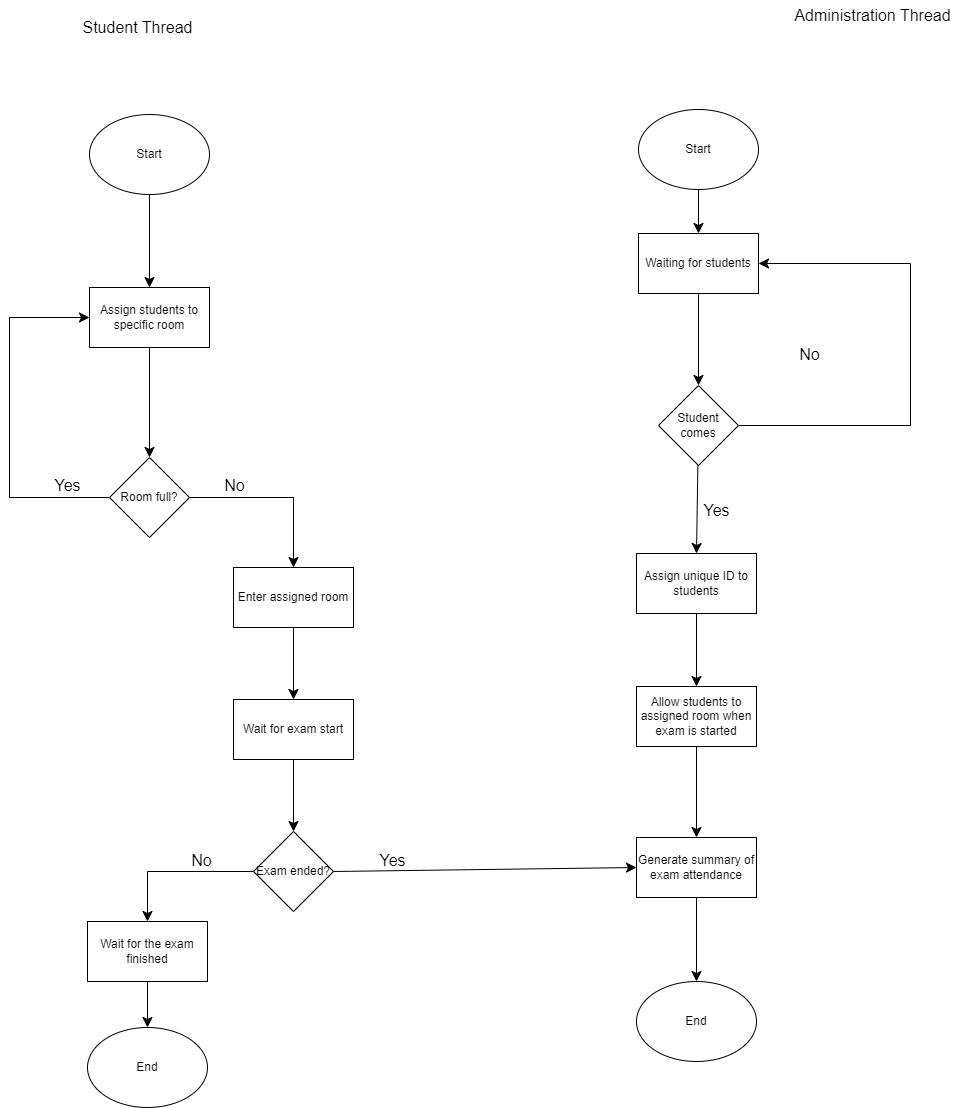

The diagram above was exported from draw.io. Its source (the exported page's mxGraphModel, read from the mxfile embedded in the PNG):
<mxGraphModel dx="2520" dy="1609" grid="0" gridSize="10" guides="1" tooltips="1" connect="1" arrows="1" fold="1" page="0" pageScale="1" pageWidth="827" pageHeight="1169" math="0" shadow="0">
  <root>
    <mxCell id="0" />
    <mxCell id="1" parent="0" />
    <mxCell id="d1whcucxPfUvuItK-tl--5" value="Waiting for students" style="rounded=0;whiteSpace=wrap;html=1;" vertex="1" parent="1">
      <mxGeometry x="212" y="-464" width="120" height="60" as="geometry" />
    </mxCell>
    <mxCell id="d1whcucxPfUvuItK-tl--10" value="Student comes" style="rhombus;whiteSpace=wrap;html=1;" vertex="1" parent="1">
      <mxGeometry x="232" y="-312" width="80" height="80" as="geometry" />
    </mxCell>
    <mxCell id="d1whcucxPfUvuItK-tl--11" value="Start" style="ellipse;whiteSpace=wrap;html=1;" vertex="1" parent="1">
      <mxGeometry x="212" y="-588" width="120" height="80" as="geometry" />
    </mxCell>
    <mxCell id="d1whcucxPfUvuItK-tl--12" value="Start" style="ellipse;whiteSpace=wrap;html=1;" vertex="1" parent="1">
      <mxGeometry x="-337" y="-583" width="120" height="80" as="geometry" />
    </mxCell>
    <mxCell id="d1whcucxPfUvuItK-tl--15" value="Assign students to specific room" style="rounded=0;whiteSpace=wrap;html=1;" vertex="1" parent="1">
      <mxGeometry x="-337" y="-410" width="120" height="60" as="geometry" />
    </mxCell>
    <mxCell id="d1whcucxPfUvuItK-tl--17" value="Room full?" style="rhombus;whiteSpace=wrap;html=1;" vertex="1" parent="1">
      <mxGeometry x="-317" y="-240" width="80" height="80" as="geometry" />
    </mxCell>
    <mxCell id="d1whcucxPfUvuItK-tl--18" value="Enter assigned room" style="rounded=0;whiteSpace=wrap;html=1;" vertex="1" parent="1">
      <mxGeometry x="-193" y="-130" width="120" height="60" as="geometry" />
    </mxCell>
    <mxCell id="d1whcucxPfUvuItK-tl--20" value="Exam ended?" style="rhombus;whiteSpace=wrap;html=1;" vertex="1" parent="1">
      <mxGeometry x="-173" y="134" width="80" height="80" as="geometry" />
    </mxCell>
    <mxCell id="d1whcucxPfUvuItK-tl--21" value="Wait for the exam finished" style="rounded=0;whiteSpace=wrap;html=1;" vertex="1" parent="1">
      <mxGeometry x="-339" y="224" width="120" height="60" as="geometry" />
    </mxCell>
    <mxCell id="d1whcucxPfUvuItK-tl--23" value="End" style="ellipse;whiteSpace=wrap;html=1;" vertex="1" parent="1">
      <mxGeometry x="-339" y="330" width="120" height="80" as="geometry" />
    </mxCell>
    <mxCell id="d1whcucxPfUvuItK-tl--24" value="Wait for exam start" style="rounded=0;whiteSpace=wrap;html=1;" vertex="1" parent="1">
      <mxGeometry x="-193" y="2" width="120" height="60" as="geometry" />
    </mxCell>
    <mxCell id="d1whcucxPfUvuItK-tl--25" value="" style="edgeStyle=none;orthogonalLoop=1;jettySize=auto;html=1;rounded=0;fontSize=12;startSize=8;endSize=8;curved=1;exitX=0.5;exitY=1;exitDx=0;exitDy=0;entryX=0.5;entryY=0;entryDx=0;entryDy=0;" edge="1" parent="1" source="d1whcucxPfUvuItK-tl--12" target="d1whcucxPfUvuItK-tl--15">
      <mxGeometry width="140" relative="1" as="geometry">
        <mxPoint x="-587" y="-452" as="sourcePoint" />
        <mxPoint x="-277" y="-481" as="targetPoint" />
        <Array as="points" />
      </mxGeometry>
    </mxCell>
    <mxCell id="d1whcucxPfUvuItK-tl--28" value="" style="edgeStyle=none;orthogonalLoop=1;jettySize=auto;html=1;rounded=0;fontSize=12;startSize=8;endSize=8;curved=1;entryX=0.5;entryY=0;entryDx=0;entryDy=0;exitX=0.5;exitY=1;exitDx=0;exitDy=0;" edge="1" parent="1" source="d1whcucxPfUvuItK-tl--21" target="d1whcucxPfUvuItK-tl--23">
      <mxGeometry width="140" relative="1" as="geometry">
        <mxPoint x="-377" y="183" as="sourcePoint" />
        <mxPoint x="-237" y="183" as="targetPoint" />
        <Array as="points" />
      </mxGeometry>
    </mxCell>
    <mxCell id="d1whcucxPfUvuItK-tl--33" value="&lt;div&gt;&lt;br&gt;&lt;/div&gt;" style="text;html=1;align=center;verticalAlign=middle;resizable=0;points=[];autosize=1;strokeColor=none;fillColor=none;fontSize=16;" vertex="1" parent="1">
      <mxGeometry x="-234" y="157" width="18" height="31" as="geometry" />
    </mxCell>
    <mxCell id="d1whcucxPfUvuItK-tl--34" value="" style="edgeStyle=none;orthogonalLoop=1;jettySize=auto;html=1;rounded=0;fontSize=12;startSize=8;endSize=8;curved=1;exitX=0.5;exitY=1;exitDx=0;exitDy=0;entryX=0.5;entryY=0;entryDx=0;entryDy=0;" edge="1" parent="1" source="d1whcucxPfUvuItK-tl--15" target="d1whcucxPfUvuItK-tl--17">
      <mxGeometry width="140" relative="1" as="geometry">
        <mxPoint x="-524" y="-222" as="sourcePoint" />
        <mxPoint x="-384" y="-222" as="targetPoint" />
        <Array as="points" />
      </mxGeometry>
    </mxCell>
    <mxCell id="d1whcucxPfUvuItK-tl--37" value="" style="edgeStyle=segmentEdgeStyle;endArrow=classic;html=1;curved=0;rounded=0;endSize=8;startSize=8;sourcePerimeterSpacing=0;targetPerimeterSpacing=0;fontSize=12;exitX=1;exitY=0.5;exitDx=0;exitDy=0;entryX=0.5;entryY=0;entryDx=0;entryDy=0;" edge="1" parent="1" source="d1whcucxPfUvuItK-tl--17" target="d1whcucxPfUvuItK-tl--18">
      <mxGeometry width="140" relative="1" as="geometry">
        <mxPoint x="27" y="-310" as="sourcePoint" />
        <mxPoint x="-82" y="-95" as="targetPoint" />
        <Array as="points">
          <mxPoint x="-133" y="-200" />
        </Array>
      </mxGeometry>
    </mxCell>
    <mxCell id="d1whcucxPfUvuItK-tl--38" value="No" style="text;html=1;align=center;verticalAlign=middle;resizable=0;points=[];autosize=1;strokeColor=none;fillColor=none;fontSize=16;" vertex="1" parent="1">
      <mxGeometry x="-211" y="-228" width="38" height="31" as="geometry" />
    </mxCell>
    <mxCell id="d1whcucxPfUvuItK-tl--39" value="" style="edgeStyle=none;orthogonalLoop=1;jettySize=auto;html=1;rounded=0;fontSize=12;startSize=8;endSize=8;curved=1;exitX=0.5;exitY=1;exitDx=0;exitDy=0;entryX=0.5;entryY=0;entryDx=0;entryDy=0;" edge="1" parent="1" source="d1whcucxPfUvuItK-tl--18" target="d1whcucxPfUvuItK-tl--24">
      <mxGeometry width="140" relative="1" as="geometry">
        <mxPoint x="-397" y="-30" as="sourcePoint" />
        <mxPoint x="-257" y="-30" as="targetPoint" />
        <Array as="points" />
      </mxGeometry>
    </mxCell>
    <mxCell id="d1whcucxPfUvuItK-tl--40" value="" style="edgeStyle=none;orthogonalLoop=1;jettySize=auto;html=1;rounded=0;fontSize=12;startSize=8;endSize=8;curved=1;entryX=0.5;entryY=0;entryDx=0;entryDy=0;exitX=0.5;exitY=1;exitDx=0;exitDy=0;" edge="1" parent="1" source="d1whcucxPfUvuItK-tl--24" target="d1whcucxPfUvuItK-tl--20">
      <mxGeometry width="140" relative="1" as="geometry">
        <mxPoint x="-649" y="40" as="sourcePoint" />
        <mxPoint x="-509" y="40" as="targetPoint" />
        <Array as="points" />
      </mxGeometry>
    </mxCell>
    <mxCell id="d1whcucxPfUvuItK-tl--41" value="" style="edgeStyle=segmentEdgeStyle;endArrow=classic;html=1;curved=0;rounded=0;endSize=8;startSize=8;sourcePerimeterSpacing=0;targetPerimeterSpacing=0;fontSize=12;exitX=0;exitY=0.5;exitDx=0;exitDy=0;entryX=0.5;entryY=0;entryDx=0;entryDy=0;" edge="1" parent="1" source="d1whcucxPfUvuItK-tl--20" target="d1whcucxPfUvuItK-tl--21">
      <mxGeometry width="140" relative="1" as="geometry">
        <mxPoint x="-423" y="188" as="sourcePoint" />
        <mxPoint x="-300" y="95" as="targetPoint" />
        <Array as="points">
          <mxPoint x="-279" y="174" />
        </Array>
      </mxGeometry>
    </mxCell>
    <mxCell id="d1whcucxPfUvuItK-tl--44" value="" style="edgeStyle=segmentEdgeStyle;endArrow=classic;html=1;curved=0;rounded=0;endSize=8;startSize=8;sourcePerimeterSpacing=0;targetPerimeterSpacing=0;fontSize=12;exitX=0;exitY=0.5;exitDx=0;exitDy=0;entryX=0;entryY=0.5;entryDx=0;entryDy=0;" edge="1" parent="1" source="d1whcucxPfUvuItK-tl--17" target="d1whcucxPfUvuItK-tl--15">
      <mxGeometry width="140" relative="1" as="geometry">
        <mxPoint x="-449" y="-195" as="sourcePoint" />
        <mxPoint x="-379" y="-422" as="targetPoint" />
        <Array as="points">
          <mxPoint x="-417" y="-200" />
          <mxPoint x="-417" y="-380" />
        </Array>
      </mxGeometry>
    </mxCell>
    <mxCell id="d1whcucxPfUvuItK-tl--45" value="Yes" style="text;html=1;align=center;verticalAlign=middle;resizable=0;points=[];autosize=1;strokeColor=none;fillColor=none;fontSize=16;" vertex="1" parent="1">
      <mxGeometry x="-381" y="-228" width="44" height="31" as="geometry" />
    </mxCell>
    <mxCell id="d1whcucxPfUvuItK-tl--47" value="Yes" style="text;html=1;align=center;verticalAlign=middle;resizable=0;points=[];autosize=1;strokeColor=none;fillColor=none;fontSize=16;" vertex="1" parent="1">
      <mxGeometry x="-56" y="147" width="44" height="31" as="geometry" />
    </mxCell>
    <mxCell id="d1whcucxPfUvuItK-tl--49" value="" style="edgeStyle=none;orthogonalLoop=1;jettySize=auto;html=1;rounded=0;fontSize=12;startSize=8;endSize=8;curved=1;exitX=0.5;exitY=1;exitDx=0;exitDy=0;entryX=0.5;entryY=0;entryDx=0;entryDy=0;" edge="1" parent="1" source="d1whcucxPfUvuItK-tl--11" target="d1whcucxPfUvuItK-tl--5">
      <mxGeometry width="140" relative="1" as="geometry">
        <mxPoint x="475" y="-520" as="sourcePoint" />
        <mxPoint x="412" y="-524" as="targetPoint" />
        <Array as="points" />
      </mxGeometry>
    </mxCell>
    <mxCell id="d1whcucxPfUvuItK-tl--50" value="Student Thread" style="text;html=1;align=center;verticalAlign=middle;resizable=0;points=[];autosize=1;strokeColor=none;fillColor=none;fontSize=16;" vertex="1" parent="1">
      <mxGeometry x="-353.5" y="-685.5" width="128" height="31" as="geometry" />
    </mxCell>
    <mxCell id="d1whcucxPfUvuItK-tl--51" value="Administration Thread" style="text;html=1;align=center;verticalAlign=middle;resizable=0;points=[];autosize=1;strokeColor=none;fillColor=none;fontSize=16;" vertex="1" parent="1">
      <mxGeometry x="358.5" y="-697.5" width="174" height="31" as="geometry" />
    </mxCell>
    <mxCell id="d1whcucxPfUvuItK-tl--52" value="" style="edgeStyle=none;orthogonalLoop=1;jettySize=auto;html=1;rounded=0;fontSize=12;startSize=8;endSize=8;curved=1;exitX=0.5;exitY=1;exitDx=0;exitDy=0;entryX=0.5;entryY=0;entryDx=0;entryDy=0;" edge="1" parent="1" source="d1whcucxPfUvuItK-tl--5" target="d1whcucxPfUvuItK-tl--10">
      <mxGeometry width="140" relative="1" as="geometry">
        <mxPoint x="296" y="-376" as="sourcePoint" />
        <mxPoint x="436" y="-376" as="targetPoint" />
        <Array as="points" />
      </mxGeometry>
    </mxCell>
    <mxCell id="d1whcucxPfUvuItK-tl--64" value="" style="edgeStyle=none;curved=1;rounded=0;orthogonalLoop=1;jettySize=auto;html=1;fontSize=12;startSize=8;endSize=8;" edge="1" parent="1" source="d1whcucxPfUvuItK-tl--59" target="d1whcucxPfUvuItK-tl--63">
      <mxGeometry relative="1" as="geometry" />
    </mxCell>
    <mxCell id="d1whcucxPfUvuItK-tl--59" value="Generate summary of exam attendance" style="rounded=0;whiteSpace=wrap;html=1;" vertex="1" parent="1">
      <mxGeometry x="210" y="140" width="120" height="60" as="geometry" />
    </mxCell>
    <mxCell id="d1whcucxPfUvuItK-tl--60" value="" style="edgeStyle=segmentEdgeStyle;endArrow=classic;html=1;curved=0;rounded=0;endSize=8;startSize=8;sourcePerimeterSpacing=0;targetPerimeterSpacing=0;fontSize=12;exitX=1;exitY=0.5;exitDx=0;exitDy=0;entryX=1;entryY=0.5;entryDx=0;entryDy=0;" edge="1" parent="1" source="d1whcucxPfUvuItK-tl--10" target="d1whcucxPfUvuItK-tl--5">
      <mxGeometry width="140" relative="1" as="geometry">
        <mxPoint x="312" y="-331" as="sourcePoint" />
        <mxPoint x="484" y="-451" as="targetPoint" />
        <Array as="points">
          <mxPoint x="484" y="-272" />
          <mxPoint x="484" y="-434" />
        </Array>
      </mxGeometry>
    </mxCell>
    <mxCell id="d1whcucxPfUvuItK-tl--58" value="No" style="text;html=1;align=center;verticalAlign=middle;resizable=0;points=[];autosize=1;strokeColor=none;fillColor=none;fontSize=16;" vertex="1" parent="1">
      <mxGeometry x="364" y="-358.5" width="38" height="31" as="geometry" />
    </mxCell>
    <mxCell id="d1whcucxPfUvuItK-tl--63" value="End" style="ellipse;whiteSpace=wrap;html=1;" vertex="1" parent="1">
      <mxGeometry x="210" y="284" width="120" height="80" as="geometry" />
    </mxCell>
    <mxCell id="d1whcucxPfUvuItK-tl--65" value="Assign unique ID to students" style="rounded=0;whiteSpace=wrap;html=1;" vertex="1" parent="1">
      <mxGeometry x="210" y="-144" width="120" height="60" as="geometry" />
    </mxCell>
    <mxCell id="d1whcucxPfUvuItK-tl--66" value="" style="edgeStyle=none;orthogonalLoop=1;jettySize=auto;html=1;rounded=0;fontSize=12;startSize=8;endSize=8;curved=1;entryX=0.5;entryY=0;entryDx=0;entryDy=0;" edge="1" parent="1" source="d1whcucxPfUvuItK-tl--10" target="d1whcucxPfUvuItK-tl--65">
      <mxGeometry width="140" relative="1" as="geometry">
        <mxPoint x="125" y="-298" as="sourcePoint" />
        <mxPoint x="265" y="-298" as="targetPoint" />
        <Array as="points" />
      </mxGeometry>
    </mxCell>
    <mxCell id="d1whcucxPfUvuItK-tl--68" value="No" style="text;html=1;align=center;verticalAlign=middle;resizable=0;points=[];autosize=1;strokeColor=none;fillColor=none;fontSize=16;" vertex="1" parent="1">
      <mxGeometry x="-244" y="147" width="38" height="31" as="geometry" />
    </mxCell>
    <mxCell id="d1whcucxPfUvuItK-tl--71" value="Yes" style="text;html=1;align=center;verticalAlign=middle;resizable=0;points=[];autosize=1;strokeColor=none;fillColor=none;fontSize=16;" vertex="1" parent="1">
      <mxGeometry x="268" y="-203" width="44" height="31" as="geometry" />
    </mxCell>
    <mxCell id="d1whcucxPfUvuItK-tl--72" value="Allow students to assigned room when exam is started" style="rounded=0;whiteSpace=wrap;html=1;" vertex="1" parent="1">
      <mxGeometry x="210" y="-11" width="120" height="60" as="geometry" />
    </mxCell>
    <mxCell id="d1whcucxPfUvuItK-tl--73" value="" style="edgeStyle=none;orthogonalLoop=1;jettySize=auto;html=1;rounded=0;fontSize=12;startSize=8;endSize=8;curved=1;entryX=0.5;entryY=0;entryDx=0;entryDy=0;exitX=0.5;exitY=1;exitDx=0;exitDy=0;" edge="1" parent="1" source="d1whcucxPfUvuItK-tl--65" target="d1whcucxPfUvuItK-tl--72">
      <mxGeometry width="140" relative="1" as="geometry">
        <mxPoint x="82" y="-123" as="sourcePoint" />
        <mxPoint x="222" y="-123" as="targetPoint" />
        <Array as="points" />
      </mxGeometry>
    </mxCell>
    <mxCell id="d1whcucxPfUvuItK-tl--74" value="" style="edgeStyle=none;orthogonalLoop=1;jettySize=auto;html=1;rounded=0;fontSize=12;startSize=8;endSize=8;curved=1;exitX=0.5;exitY=1;exitDx=0;exitDy=0;entryX=0.5;entryY=0;entryDx=0;entryDy=0;" edge="1" parent="1" source="d1whcucxPfUvuItK-tl--72" target="d1whcucxPfUvuItK-tl--59">
      <mxGeometry width="140" relative="1" as="geometry">
        <mxPoint x="38" y="-86" as="sourcePoint" />
        <mxPoint x="178" y="-86" as="targetPoint" />
        <Array as="points" />
      </mxGeometry>
    </mxCell>
    <mxCell id="d1whcucxPfUvuItK-tl--75" value="" style="edgeStyle=none;orthogonalLoop=1;jettySize=auto;html=1;rounded=0;fontSize=12;startSize=8;endSize=8;curved=1;exitX=1;exitY=0.5;exitDx=0;exitDy=0;entryX=0;entryY=0.5;entryDx=0;entryDy=0;" edge="1" parent="1" source="d1whcucxPfUvuItK-tl--20" target="d1whcucxPfUvuItK-tl--59">
      <mxGeometry width="140" relative="1" as="geometry">
        <mxPoint x="52" y="164" as="sourcePoint" />
        <mxPoint x="192" y="164" as="targetPoint" />
        <Array as="points" />
      </mxGeometry>
    </mxCell>
  </root>
</mxGraphModel>